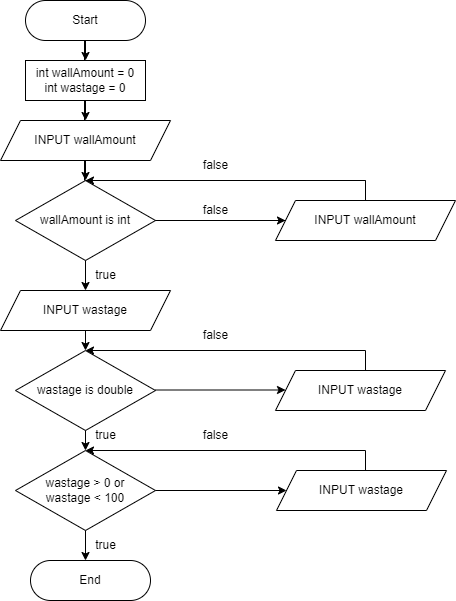

The diagram above was exported from draw.io. Its source (the exported page's mxGraphModel, read from the mxfile embedded in the PNG):
<mxGraphModel dx="741" dy="477" grid="1" gridSize="10" guides="1" tooltips="1" connect="1" arrows="1" fold="1" page="1" pageScale="1" pageWidth="850" pageHeight="1100" math="0" shadow="0">
  <root>
    <mxCell id="0" />
    <mxCell id="1" parent="0" />
    <mxCell id="ZS_mwKX90nJSuazTj4_E-1" value="Start" style="rounded=1;whiteSpace=wrap;html=1;arcSize=50;" parent="1" vertex="1">
      <mxGeometry x="300" y="40" width="120" height="40" as="geometry" />
    </mxCell>
    <mxCell id="ZS_mwKX90nJSuazTj4_E-2" value="int wallAmount = 0&lt;br&gt;int wastage = 0" style="rounded=0;whiteSpace=wrap;html=1;" parent="1" vertex="1">
      <mxGeometry x="300" y="100" width="120" height="40" as="geometry" />
    </mxCell>
    <mxCell id="ZS_mwKX90nJSuazTj4_E-3" value="" style="endArrow=none;html=1;rounded=0;entryX=0.5;entryY=1;entryDx=0;entryDy=0;exitX=0.5;exitY=0;exitDx=0;exitDy=0;" parent="1" edge="1">
      <mxGeometry width="50" height="50" relative="1" as="geometry">
        <mxPoint x="359" y="100" as="sourcePoint" />
        <mxPoint x="359" y="80" as="targetPoint" />
      </mxGeometry>
    </mxCell>
    <mxCell id="ZS_mwKX90nJSuazTj4_E-4" value="INPUT wallAmount" style="shape=parallelogram;perimeter=parallelogramPerimeter;whiteSpace=wrap;html=1;fixedSize=1;" parent="1" vertex="1">
      <mxGeometry x="275" y="160" width="170" height="40" as="geometry" />
    </mxCell>
    <mxCell id="ZS_mwKX90nJSuazTj4_E-5" value="" style="endArrow=none;html=1;rounded=0;entryX=0.5;entryY=1;entryDx=0;entryDy=0;" parent="1" edge="1">
      <mxGeometry width="50" height="50" relative="1" as="geometry">
        <mxPoint x="359" y="160" as="sourcePoint" />
        <mxPoint x="359" y="140" as="targetPoint" />
      </mxGeometry>
    </mxCell>
    <mxCell id="ZS_mwKX90nJSuazTj4_E-7" value="" style="endArrow=none;html=1;rounded=0;entryX=0.5;entryY=1;entryDx=0;entryDy=0;exitX=0.5;exitY=0;exitDx=0;exitDy=0;" parent="1" edge="1">
      <mxGeometry width="50" height="50" relative="1" as="geometry">
        <mxPoint x="359" y="220" as="sourcePoint" />
        <mxPoint x="359" y="200" as="targetPoint" />
      </mxGeometry>
    </mxCell>
    <mxCell id="ZS_mwKX90nJSuazTj4_E-8" value="wallAmount is int" style="rhombus;whiteSpace=wrap;html=1;" parent="1" vertex="1">
      <mxGeometry x="290" y="220" width="140" height="80" as="geometry" />
    </mxCell>
    <mxCell id="ZS_mwKX90nJSuazTj4_E-11" value="" style="endArrow=none;html=1;rounded=0;exitX=1;exitY=0.5;exitDx=0;exitDy=0;" parent="1" source="ZS_mwKX90nJSuazTj4_E-8" edge="1">
      <mxGeometry width="50" height="50" relative="1" as="geometry">
        <mxPoint x="560" y="200" as="sourcePoint" />
        <mxPoint x="560" y="260" as="targetPoint" />
      </mxGeometry>
    </mxCell>
    <mxCell id="ZS_mwKX90nJSuazTj4_E-12" value="INPUT wallAmount" style="shape=parallelogram;perimeter=parallelogramPerimeter;whiteSpace=wrap;html=1;fixedSize=1;" parent="1" vertex="1">
      <mxGeometry x="550" y="240" width="180" height="40" as="geometry" />
    </mxCell>
    <mxCell id="ZS_mwKX90nJSuazTj4_E-13" value="false" style="text;html=1;align=center;verticalAlign=middle;resizable=0;points=[];autosize=1;strokeColor=none;fillColor=none;" parent="1" vertex="1">
      <mxGeometry x="465" y="235" width="50" height="30" as="geometry" />
    </mxCell>
    <mxCell id="ZS_mwKX90nJSuazTj4_E-15" value="" style="endArrow=none;html=1;rounded=0;" parent="1" edge="1">
      <mxGeometry width="50" height="50" relative="1" as="geometry">
        <mxPoint x="360" y="220" as="sourcePoint" />
        <mxPoint x="640" y="220" as="targetPoint" />
      </mxGeometry>
    </mxCell>
    <mxCell id="ZS_mwKX90nJSuazTj4_E-17" value="" style="endArrow=classic;html=1;rounded=0;entryX=0.5;entryY=0;entryDx=0;entryDy=0;" parent="1" target="ZS_mwKX90nJSuazTj4_E-8" edge="1">
      <mxGeometry width="50" height="50" relative="1" as="geometry">
        <mxPoint x="640" y="220" as="sourcePoint" />
        <mxPoint x="410" y="220" as="targetPoint" />
      </mxGeometry>
    </mxCell>
    <mxCell id="ZS_mwKX90nJSuazTj4_E-18" value="" style="endArrow=classic;html=1;rounded=0;entryX=0.5;entryY=0;entryDx=0;entryDy=0;exitX=0.5;exitY=1;exitDx=0;exitDy=0;" parent="1" source="ZS_mwKX90nJSuazTj4_E-1" target="ZS_mwKX90nJSuazTj4_E-2" edge="1">
      <mxGeometry width="50" height="50" relative="1" as="geometry">
        <mxPoint x="360" y="270" as="sourcePoint" />
        <mxPoint x="410" y="220" as="targetPoint" />
      </mxGeometry>
    </mxCell>
    <mxCell id="ZS_mwKX90nJSuazTj4_E-19" value="" style="endArrow=classic;html=1;rounded=0;exitX=0.5;exitY=1;exitDx=0;exitDy=0;entryX=0.5;entryY=0;entryDx=0;entryDy=0;" parent="1" source="ZS_mwKX90nJSuazTj4_E-2" target="ZS_mwKX90nJSuazTj4_E-4" edge="1">
      <mxGeometry width="50" height="50" relative="1" as="geometry">
        <mxPoint x="360" y="270" as="sourcePoint" />
        <mxPoint x="410" y="220" as="targetPoint" />
      </mxGeometry>
    </mxCell>
    <mxCell id="ZS_mwKX90nJSuazTj4_E-20" value="" style="endArrow=classic;html=1;rounded=0;entryX=0.5;entryY=0;entryDx=0;entryDy=0;" parent="1" target="ZS_mwKX90nJSuazTj4_E-8" edge="1">
      <mxGeometry width="50" height="50" relative="1" as="geometry">
        <mxPoint x="360" y="200" as="sourcePoint" />
        <mxPoint x="410" y="220" as="targetPoint" />
      </mxGeometry>
    </mxCell>
    <mxCell id="ZS_mwKX90nJSuazTj4_E-21" value="" style="endArrow=classic;html=1;rounded=0;entryX=0;entryY=0.5;entryDx=0;entryDy=0;exitX=1;exitY=0.5;exitDx=0;exitDy=0;" parent="1" source="ZS_mwKX90nJSuazTj4_E-8" target="ZS_mwKX90nJSuazTj4_E-12" edge="1">
      <mxGeometry width="50" height="50" relative="1" as="geometry">
        <mxPoint x="360" y="270" as="sourcePoint" />
        <mxPoint x="410" y="220" as="targetPoint" />
      </mxGeometry>
    </mxCell>
    <mxCell id="ZS_mwKX90nJSuazTj4_E-22" value="false" style="text;html=1;align=center;verticalAlign=middle;resizable=0;points=[];autosize=1;strokeColor=none;fillColor=none;" parent="1" vertex="1">
      <mxGeometry x="465" y="190" width="50" height="30" as="geometry" />
    </mxCell>
    <mxCell id="ZS_mwKX90nJSuazTj4_E-23" value="" style="endArrow=classic;html=1;rounded=0;exitX=0.5;exitY=1;exitDx=0;exitDy=0;" parent="1" source="ZS_mwKX90nJSuazTj4_E-8" edge="1">
      <mxGeometry width="50" height="50" relative="1" as="geometry">
        <mxPoint x="360" y="270" as="sourcePoint" />
        <mxPoint x="360" y="330" as="targetPoint" />
      </mxGeometry>
    </mxCell>
    <mxCell id="ZS_mwKX90nJSuazTj4_E-24" value="" style="endArrow=none;html=1;rounded=0;exitX=0.5;exitY=0;exitDx=0;exitDy=0;" parent="1" source="ZS_mwKX90nJSuazTj4_E-12" edge="1">
      <mxGeometry width="50" height="50" relative="1" as="geometry">
        <mxPoint x="360" y="270" as="sourcePoint" />
        <mxPoint x="640" y="220" as="targetPoint" />
      </mxGeometry>
    </mxCell>
    <mxCell id="ZS_mwKX90nJSuazTj4_E-25" value="INPUT wastage" style="shape=parallelogram;perimeter=parallelogramPerimeter;whiteSpace=wrap;html=1;fixedSize=1;" parent="1" vertex="1">
      <mxGeometry x="275" y="330" width="170" height="40" as="geometry" />
    </mxCell>
    <mxCell id="ZS_mwKX90nJSuazTj4_E-29" value="true" style="text;html=1;align=center;verticalAlign=middle;resizable=0;points=[];autosize=1;strokeColor=none;fillColor=none;" parent="1" vertex="1">
      <mxGeometry x="360" y="300" width="40" height="30" as="geometry" />
    </mxCell>
    <mxCell id="ZS_mwKX90nJSuazTj4_E-30" value="" style="endArrow=classic;html=1;rounded=0;exitX=0.5;exitY=1;exitDx=0;exitDy=0;" parent="1" source="ZS_mwKX90nJSuazTj4_E-25" edge="1">
      <mxGeometry width="50" height="50" relative="1" as="geometry">
        <mxPoint x="370" y="210" as="sourcePoint" />
        <mxPoint x="360" y="390" as="targetPoint" />
      </mxGeometry>
    </mxCell>
    <mxCell id="ZS_mwKX90nJSuazTj4_E-31" value="wastage is double" style="rhombus;whiteSpace=wrap;html=1;" parent="1" vertex="1">
      <mxGeometry x="290" y="390" width="140" height="80" as="geometry" />
    </mxCell>
    <mxCell id="ZS_mwKX90nJSuazTj4_E-32" value="" style="endArrow=classic;html=1;rounded=0;entryX=0;entryY=0.5;entryDx=0;entryDy=0;exitX=1;exitY=0.5;exitDx=0;exitDy=0;" parent="1" edge="1">
      <mxGeometry width="50" height="50" relative="1" as="geometry">
        <mxPoint x="430" y="429.5" as="sourcePoint" />
        <mxPoint x="560" y="429.5" as="targetPoint" />
      </mxGeometry>
    </mxCell>
    <mxCell id="ZS_mwKX90nJSuazTj4_E-33" value="INPUT wastage" style="shape=parallelogram;perimeter=parallelogramPerimeter;whiteSpace=wrap;html=1;fixedSize=1;" parent="1" vertex="1">
      <mxGeometry x="550" y="410" width="170" height="40" as="geometry" />
    </mxCell>
    <mxCell id="ZS_mwKX90nJSuazTj4_E-35" value="" style="endArrow=none;html=1;rounded=0;" parent="1" edge="1">
      <mxGeometry width="50" height="50" relative="1" as="geometry">
        <mxPoint x="640" y="410" as="sourcePoint" />
        <mxPoint x="640" y="390" as="targetPoint" />
      </mxGeometry>
    </mxCell>
    <mxCell id="ZS_mwKX90nJSuazTj4_E-37" value="" style="endArrow=classic;html=1;rounded=0;entryX=0.5;entryY=0;entryDx=0;entryDy=0;" parent="1" target="ZS_mwKX90nJSuazTj4_E-31" edge="1">
      <mxGeometry width="50" height="50" relative="1" as="geometry">
        <mxPoint x="640" y="390" as="sourcePoint" />
        <mxPoint x="410" y="310" as="targetPoint" />
      </mxGeometry>
    </mxCell>
    <mxCell id="ZS_mwKX90nJSuazTj4_E-39" value="false" style="text;html=1;align=center;verticalAlign=middle;resizable=0;points=[];autosize=1;strokeColor=none;fillColor=none;" parent="1" vertex="1">
      <mxGeometry x="465" y="360" width="50" height="30" as="geometry" />
    </mxCell>
    <mxCell id="ZS_mwKX90nJSuazTj4_E-42" value="" style="endArrow=classic;html=1;rounded=0;entryX=1;entryY=0.5;entryDx=0;entryDy=0;" parent="1" edge="1">
      <mxGeometry width="50" height="50" relative="1" as="geometry">
        <mxPoint x="640" y="490" as="sourcePoint" />
        <mxPoint x="360" y="490" as="targetPoint" />
      </mxGeometry>
    </mxCell>
    <mxCell id="ZS_mwKX90nJSuazTj4_E-43" value="false" style="text;html=1;align=center;verticalAlign=middle;resizable=0;points=[];autosize=1;strokeColor=none;fillColor=none;" parent="1" vertex="1">
      <mxGeometry x="465" y="460" width="50" height="30" as="geometry" />
    </mxCell>
    <mxCell id="ZS_mwKX90nJSuazTj4_E-46" value="" style="endArrow=classic;html=1;rounded=0;exitX=0.5;exitY=1;exitDx=0;exitDy=0;entryX=0.5;entryY=0;entryDx=0;entryDy=0;" parent="1" source="ZS_mwKX90nJSuazTj4_E-31" target="ZS_mwKX90nJSuazTj4_E-48" edge="1">
      <mxGeometry width="50" height="50" relative="1" as="geometry">
        <mxPoint x="360" y="410" as="sourcePoint" />
        <mxPoint x="360" y="500" as="targetPoint" />
      </mxGeometry>
    </mxCell>
    <mxCell id="ZS_mwKX90nJSuazTj4_E-47" value="true" style="text;html=1;align=center;verticalAlign=middle;resizable=0;points=[];autosize=1;strokeColor=none;fillColor=none;" parent="1" vertex="1">
      <mxGeometry x="360" y="460" width="40" height="30" as="geometry" />
    </mxCell>
    <mxCell id="ZS_mwKX90nJSuazTj4_E-48" value="wastage &amp;gt; 0 or&lt;br&gt;wastage &amp;lt; 100" style="rhombus;whiteSpace=wrap;html=1;" parent="1" vertex="1">
      <mxGeometry x="290" y="490" width="140" height="80" as="geometry" />
    </mxCell>
    <mxCell id="jryzCcGmU0WzFFYE5Qve-1" value="" style="endArrow=none;html=1;rounded=0;" edge="1" parent="1">
      <mxGeometry width="50" height="50" relative="1" as="geometry">
        <mxPoint x="640" y="510" as="sourcePoint" />
        <mxPoint x="640" y="490" as="targetPoint" />
      </mxGeometry>
    </mxCell>
    <mxCell id="jryzCcGmU0WzFFYE5Qve-5" value="INPUT wastage" style="shape=parallelogram;perimeter=parallelogramPerimeter;whiteSpace=wrap;html=1;fixedSize=1;" vertex="1" parent="1">
      <mxGeometry x="551" y="510" width="170" height="40" as="geometry" />
    </mxCell>
    <mxCell id="jryzCcGmU0WzFFYE5Qve-7" value="" style="endArrow=classic;html=1;rounded=0;exitX=0.5;exitY=1;exitDx=0;exitDy=0;entryX=0.5;entryY=0;entryDx=0;entryDy=0;" edge="1" parent="1" source="ZS_mwKX90nJSuazTj4_E-48">
      <mxGeometry width="50" height="50" relative="1" as="geometry">
        <mxPoint x="360" y="480" as="sourcePoint" />
        <mxPoint x="360" y="600" as="targetPoint" />
      </mxGeometry>
    </mxCell>
    <mxCell id="jryzCcGmU0WzFFYE5Qve-14" value="End" style="rounded=1;whiteSpace=wrap;html=1;arcSize=50;" vertex="1" parent="1">
      <mxGeometry x="305" y="600" width="120" height="40" as="geometry" />
    </mxCell>
    <mxCell id="jryzCcGmU0WzFFYE5Qve-15" value="true" style="text;html=1;align=center;verticalAlign=middle;resizable=0;points=[];autosize=1;strokeColor=none;fillColor=none;" vertex="1" parent="1">
      <mxGeometry x="360" y="570" width="40" height="30" as="geometry" />
    </mxCell>
    <mxCell id="jryzCcGmU0WzFFYE5Qve-16" value="" style="endArrow=classic;html=1;rounded=0;entryX=0;entryY=0.5;entryDx=0;entryDy=0;exitX=1;exitY=0.5;exitDx=0;exitDy=0;" edge="1" parent="1" source="ZS_mwKX90nJSuazTj4_E-48" target="jryzCcGmU0WzFFYE5Qve-5">
      <mxGeometry width="50" height="50" relative="1" as="geometry">
        <mxPoint x="360" y="480" as="sourcePoint" />
        <mxPoint x="410" y="430" as="targetPoint" />
      </mxGeometry>
    </mxCell>
  </root>
</mxGraphModel>